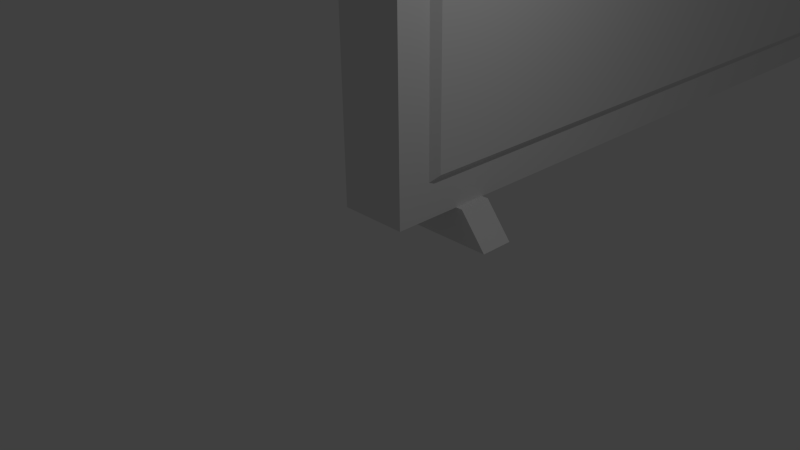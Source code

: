 # Source: separator.blend  (saved by Blender 2.76.0; exported with 4.5.12 LTS)
import bpy
from mathutils import Matrix  # noqa: F401  (used for matrix-valued properties, if any)

bpy.ops.wm.read_factory_settings(use_empty=True)
scene = bpy.context.scene
scene.name = 'Scene'

# ---- collections
col_collection_1 = bpy.data.collections.new('Collection 1'); scene.collection.children.link(col_collection_1)

# ---- materials (node trees are filled in below, after node groups)
mat_seperator_mat = bpy.data.materials.new('seperator.mat')
mat_seperator_mat.alpha_threshold = 0.0
mat_seperator_mat.use_transparent_shadow = False
mat_seperator_mat.roughness = 0.5
mat_seperator_mat.specular_intensity = 0.0814
mat_seperator_mat.line_color = (0.0, 0.0, 0.0, 1.0)

# ---- material node trees

# ---- world
world_world = bpy.data.worlds.new('World'); scene.world = world_world
world_world.color = (0.05088, 0.05088, 0.05088)
world_world.use_sun_shadow = False
world_world.sun_shadow_jitter_overblur = 0.0
world_world.cycles.sampling_method = 'MANUAL'
world_world.cycles.sample_map_resolution = 256

# ---- cameras
cam_camera = bpy.data.cameras.new('Camera')
cam_camera.clip_end = 100.0
cam_camera.lens = 35.0
cam_camera.sensor_width = 32.0
cam_camera.sensor_height = 18.0
cam_camera.ortho_scale = 7.314
cam_camera.dof.focus_distance = 0.0
cam_camera.dof.aperture_fstop = 128.0

# ---- lights
light_lamp = bpy.data.lights.new('Lamp', 'POINT')
light_lamp.transmission_factor = 0.0
light_lamp.cutoff_distance = 30.0
light_lamp.energy = 100.0
light_lamp.shadow_buffer_clip_start = 1.001
light_lamp.shadow_soft_size = 0.1
light_lamp.shadow_maximum_resolution = 0.006
light_lamp.use_absolute_resolution = True
light_lamp.cycles.use_multiple_importance_sampling = False

# ---- meshes
me_cube_011 = bpy.data.meshes.new('Cube.011')
me_cube_011.from_pydata([(-0.5, 0.0, 0.5), (-0.5, 20.0, 0.5), (0.5, 20.0, 0.5), (0.5, 0.0, 0.5), (-0.5, 0.0, 15.5), (-0.5, 20.0, 15.5), (0.5, 20.0, 15.5), (0.5, 0.0, 15.5), (-1.0, 1.0, 0.0), (-1.0, 1.5, 0.0), (1.0, 1.5, 0.0), (1.0, 1.0, 0.0), (-0.6, 1.0, 0.5), (-0.6, 1.5, 0.5), (0.6, 1.5, 0.5), (0.6, 1.0, 0.5), (-1.0, 18.5, 0.0), (-1.0, 19.0, 0.0), (1.0, 19.0, 0.0), (1.0, 18.5, 0.0), (-0.6, 18.5, 0.5), (-0.6, 19.0, 0.5), (0.6, 19.0, 0.5), (0.6, 18.5, 0.5), (-0.5, 0.5, 1.0), (-0.5, 19.5, 1.0), (-0.5, 0.5, 15.0), (-0.5, 19.5, 15.0), (-0.6, 0.6, 1.1), (-0.6, 19.4, 1.1), (-0.6, 0.6, 14.9), (-0.6, 19.4, 14.9), (0.5, 19.5, 1.0), (0.5, 0.5, 1.0), (0.5, 19.5, 15.0), (0.5, 0.5, 15.0), (0.6, 19.4, 1.1), (0.6, 0.6, 1.1), (0.6, 19.4, 14.9), (0.6, 0.6, 14.9), (-0.5, 0.0, 0.5), (-0.5, 0.0, 0.5), (-0.5, 0.0, 15.5), (-0.5, 0.0, 15.5), (-0.5, 20.0, 15.5), (-0.5, 20.0, 15.5), (-0.5, 20.0, 0.5), (-0.5, 20.0, 0.5), (0.5, 20.0, 15.5), (0.5, 20.0, 15.5), (0.5, 20.0, 0.5), (0.5, 20.0, 0.5), (0.5, 0.0, 15.5), (0.5, 0.0, 15.5), (0.5, 0.0, 0.5), (0.5, 0.0, 0.5), (-1.0, 1.0, 0.0), (-0.6, 1.0, 0.5), (-0.6, 1.0, 0.5), (-0.6, 1.5, 0.5), (-0.6, 1.5, 0.5), (-1.0, 1.5, 0.0), (0.6, 1.5, 0.5), (0.6, 1.5, 0.5), (1.0, 1.5, 0.0), (0.6, 1.0, 0.5), (0.6, 1.0, 0.5), (1.0, 1.0, 0.0), (-1.0, 18.5, 0.0), (-0.6, 18.5, 0.5), (-0.6, 18.5, 0.5), (-0.6, 19.0, 0.5), (-0.6, 19.0, 0.5), (-1.0, 19.0, 0.0), (0.6, 19.0, 0.5), (0.6, 19.0, 0.5), (1.0, 19.0, 0.0), (0.6, 18.5, 0.5), (0.6, 18.5, 0.5), (1.0, 18.5, 0.0), (-0.5, 0.5, 1.0), (-0.5, 0.5, 1.0), (-0.5, 0.5, 15.0), (-0.5, 0.5, 15.0), (-0.5, 19.5, 15.0), (-0.5, 19.5, 15.0), (-0.5, 19.5, 1.0), (-0.5, 19.5, 1.0), (-0.6, 0.6, 1.1), (-0.6, 0.6, 1.1), (-0.6, 0.6, 14.9), (-0.6, 0.6, 14.9), (-0.6, 19.4, 14.9), (-0.6, 19.4, 14.9), (-0.6, 19.4, 1.1), (-0.6, 19.4, 1.1), (0.5, 19.5, 15.0), (0.5, 19.5, 15.0), (0.5, 19.5, 1.0), (0.5, 19.5, 1.0), (0.5, 0.5, 15.0), (0.5, 0.5, 15.0), (0.5, 0.5, 1.0), (0.5, 0.5, 1.0), (0.6, 19.4, 14.9), (0.6, 19.4, 14.9), (0.6, 19.4, 1.1), (0.6, 19.4, 1.1), (0.6, 0.6, 14.9), (0.6, 0.6, 14.9), (0.6, 0.6, 1.1), (0.6, 0.6, 1.1)], [], [(41, 80, 86), (49, 50, 46), (2, 98, 102), (42, 40, 54), (1, 51, 55), (48, 44, 43), (60, 61, 8), (63, 64, 9), (65, 67, 10), (57, 56, 11), (62, 59, 58), (72, 73, 16), (75, 76, 17), (77, 79, 18), (69, 68, 19), (74, 71, 70), (81, 89, 95), (47, 86, 84), (5, 84, 82), (4, 82, 80), (93, 94, 28), (87, 29, 31), (85, 92, 91), (83, 90, 88), (99, 107, 111), (3, 102, 100), (7, 100, 96), (6, 96, 98), (109, 110, 36), (103, 37, 39), (101, 108, 105), (97, 104, 106), (47, 41, 86), (45, 49, 46), (3, 2, 102), (53, 42, 54), (0, 1, 55), (52, 48, 43), (12, 60, 8), (13, 63, 9), (14, 65, 10), (66, 57, 11), (15, 62, 58), (20, 72, 16), (21, 75, 17), (22, 77, 18), (78, 69, 19), (23, 74, 70), (25, 81, 95), (5, 47, 84), (4, 5, 82), (41, 4, 80), (30, 93, 28), (27, 87, 31), (26, 85, 91), (24, 83, 88), (33, 99, 111), (7, 3, 100), (6, 7, 96), (2, 6, 98), (38, 109, 36), (35, 103, 39), (34, 101, 105), (32, 97, 106)])
me_cube_011.polygons.foreach_set('use_smooth', [True] * 64)
_uv = me_cube_011.uv_layers.new(name='UVMap')
_uv.uv.foreach_set('vector', [0.002044, 0.8237, 0.02694, 0.7988, 0.9728, 0.7988, 0.8791, 0.8738, 0.1323, 0.8738, 0.1323, 0.824, 0.9977, 0.8735, 0.9728, 0.8984, 0.02693, 0.8984, 0.8791, 0.8737, 0.1323, 0.8737, 0.1323, 0.8239, 0.9977, 0.8237, 0.9977, 0.8735, 0.002044, 0.8735, 0.9977, 0.8241, 0.9977, 0.8739, 0.002044, 0.8739, 0.4703, 0.9708, 0.4475, 0.9708, 0.4475, 0.953, 0.5129, 0.9708, 0.5271, 0.9885, 0.4561, 0.9885, 0.5129, 0.953, 0.5356, 0.953, 0.5356, 0.9708, 0.4703, 0.953, 0.4561, 0.9353, 0.5271, 0.9353, 0.5129, 0.9708, 0.4703, 0.9708, 0.4703, 0.953, 0.4699, 0.9708, 0.4472, 0.9708, 0.4472, 0.9531, 0.5125, 0.9708, 0.5267, 0.9886, 0.4557, 0.9886, 0.5125, 0.9531, 0.5353, 0.9531, 0.5353, 0.9708, 0.4699, 0.9531, 0.4557, 0.9353, 0.5267, 0.9353, 0.5125, 0.9708, 0.4699, 0.9708, 0.4699, 0.9531, 0.01965, 0.7435, 0.02462, 0.7267, 0.9813, 0.7266, 0.1323, 0.824, 0.1572, 0.7991, 0.8542, 0.7991, 0.9977, 0.8739, 0.9728, 0.8988, 0.02693, 0.8988, 0.8791, 0.8737, 0.8542, 0.8986, 0.1572, 0.8986, 0.9812, 0.02436, 0.9813, 0.7266, 0.02462, 0.7267, 0.9937, 0.7316, 0.9813, 0.7266, 0.9812, 0.02436, 0.9862, 0.00757, 0.9812, 0.02436, 0.02453, 0.02447, 0.01219, 0.01946, 0.02453, 0.02447, 0.02462, 0.7267, 0.9862, 0.007188, 0.9812, 0.02397, 0.02453, 0.02409, 0.1323, 0.8239, 0.1572, 0.799, 0.8542, 0.799, 0.002044, 0.8241, 0.02694, 0.7992, 0.9728, 0.7992, 0.8791, 0.8738, 0.8542, 0.8987, 0.1572, 0.8987, 0.02462, 0.7264, 0.02453, 0.02409, 0.9812, 0.02397, 0.01219, 0.01907, 0.02453, 0.02409, 0.02462, 0.7264, 0.01965, 0.7431, 0.02462, 0.7264, 0.9813, 0.7262, 0.9937, 0.7313, 0.9813, 0.7262, 0.9812, 0.02397, 0.9977, 0.8237, 0.002044, 0.8237, 0.9728, 0.7988, 0.8791, 0.824, 0.8791, 0.8738, 0.1323, 0.824, 0.002044, 0.8735, 0.9977, 0.8735, 0.02693, 0.8984, 0.8791, 0.8239, 0.8791, 0.8737, 0.1323, 0.8239, 0.002044, 0.8237, 0.9977, 0.8237, 0.002044, 0.8735, 0.002044, 0.8241, 0.9977, 0.8241, 0.002044, 0.8739, 0.4703, 0.953, 0.4703, 0.9708, 0.4475, 0.953, 0.4703, 0.9708, 0.5129, 0.9708, 0.4561, 0.9885, 0.5129, 0.9708, 0.5129, 0.953, 0.5356, 0.9708, 0.5129, 0.953, 0.4703, 0.953, 0.5271, 0.9353, 0.5129, 0.953, 0.5129, 0.9708, 0.4703, 0.953, 0.4699, 0.9531, 0.4699, 0.9708, 0.4472, 0.9531, 0.4699, 0.9708, 0.5125, 0.9708, 0.4557, 0.9886, 0.5125, 0.9708, 0.5125, 0.9531, 0.5353, 0.9708, 0.5125, 0.9531, 0.4699, 0.9531, 0.5267, 0.9353, 0.5125, 0.9531, 0.5125, 0.9708, 0.4699, 0.9531, 0.9933, 0.7435, 0.01965, 0.7435, 0.9813, 0.7266, 0.8791, 0.824, 0.1323, 0.824, 0.8542, 0.7991, 0.002044, 0.8739, 0.9977, 0.8739, 0.02693, 0.8988, 0.1323, 0.8737, 0.8791, 0.8737, 0.1572, 0.8986, 0.02453, 0.02447, 0.9812, 0.02436, 0.02462, 0.7267, 0.9937, 0.01558, 0.9937, 0.7316, 0.9812, 0.02436, 0.01258, 0.00757, 0.9862, 0.00757, 0.02453, 0.02447, 0.01221, 0.7355, 0.01219, 0.01946, 0.02462, 0.7267, 0.01258, 0.007188, 0.9862, 0.007188, 0.02453, 0.02409, 0.8791, 0.8239, 0.1323, 0.8239, 0.8542, 0.799, 0.9977, 0.8241, 0.002044, 0.8241, 0.9728, 0.7992, 0.1323, 0.8738, 0.8791, 0.8738, 0.1572, 0.8987, 0.9813, 0.7262, 0.02462, 0.7264, 0.9812, 0.02397, 0.01221, 0.7351, 0.01219, 0.01907, 0.02462, 0.7264, 0.9933, 0.7431, 0.01965, 0.7431, 0.9813, 0.7262, 0.9937, 0.0152, 0.9937, 0.7313, 0.9812, 0.02397])
me_cube_011.materials.append(mat_seperator_mat)
me_cube_011.use_remesh_preserve_volume = False
me_cube_011.use_remesh_preserve_attributes = False
me_cube_011.use_mirror_vertex_groups = False
me_cube_011.update()

# ---- objects
ob_lamp = bpy.data.objects.new('Lamp', light_lamp)
ob_camera = bpy.data.objects.new('Camera', cam_camera)
ob_seperator = bpy.data.objects.new('seperator', me_cube_011)

# ---- transforms, parenting, visibility, modifiers, constraints
ob_lamp.location = (4.076, 1.005, 5.904)
ob_lamp.rotation_euler = (0.6503, 0.05522, 1.866)
ob_lamp.lock_rotations_4d = False
ob_lamp.empty_display_type = 'ARROWS'
ob_lamp.color = (0.0, 0.0, 0.0, 0.0)
ob_lamp.lineart.crease_threshold = 0.0
ob_camera.location = (7.481, -6.508, 5.344)
ob_camera.rotation_euler = (1.109, 0.01082, 0.8149)
ob_camera.lock_rotations_4d = False
ob_camera.empty_display_type = 'ARROWS'
ob_camera.color = (0.0, 0.0, 0.0, 0.0)
ob_camera.display_type = 'WIRE'
ob_camera.lineart.crease_threshold = 0.0
ob_seperator.location = (0.0, 0.0, 0.0)
ob_seperator.lineart.crease_threshold = 0.0

# ---- collection membership
col_collection_1.objects.link(ob_lamp)
col_collection_1.objects.link(ob_camera)
col_collection_1.objects.link(ob_seperator)

# ---- scene / render settings (as saved in the file)
scene.camera = ob_camera
scene.frame_start = 1; scene.frame_end = 250; scene.frame_set(2)
scene.render.engine = 'BLENDER_EEVEE_NEXT'
scene.render.resolution_percentage = 50
scene.render.dither_intensity = 0.0
scene.cycles.use_denoising = False
scene.cycles.samples = 10
scene.cycles.sampling_pattern = 'TABULATED_SOBOL'
scene.cycles.light_sampling_threshold = 0.0
scene.cycles.use_adaptive_sampling = False
scene.cycles.use_light_tree = False
scene.cycles.blur_glossy = 0.0
scene.cycles.pixel_filter_type = 'GAUSSIAN'
scene.cycles.sample_clamp_indirect = 0.0
scene.view_settings.view_transform = 'Standard'
bpy.context.view_layer.update()
